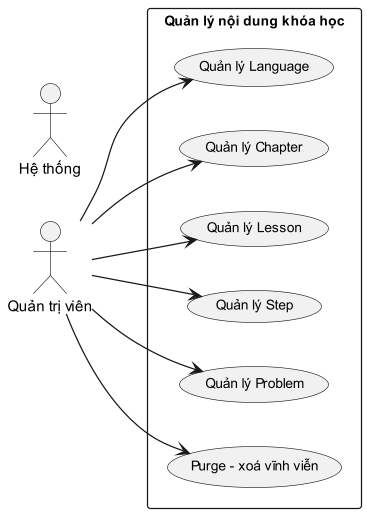

The diagram above was rendered by PlantUML. Its source (embedded in the PNG):
@startuml
skinparam dpi 120
skinparam backgroundColor #FFFFFF
skinparam defaultFontSize 11
skinparam useCaseFontSize 11
skinparam actorFontSize 12

left to right direction

actor "Quản trị viên" as ADMIN
actor "Hệ thống" as SYS

rectangle "Quản lý nội dung khóa học" {
  (Quản lý Language) as C1
  (Quản lý Chapter) as C2
  (Quản lý Lesson) as C3
  (Quản lý Step) as C4
  (Quản lý Problem) as C5
  (Purge - xoá vĩnh viễn) as C6

  ADMIN --> C1
  ADMIN --> C2
  ADMIN --> C3
  ADMIN --> C4
  ADMIN --> C5
  ADMIN --> C6
}

@enduml